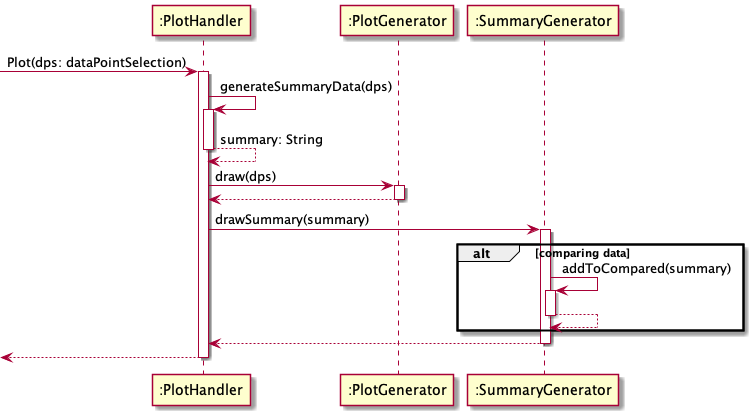

The diagram above was rendered by PlantUML. Its source (embedded in the PNG):
@startuml FR3

participant ":PlotHandler" as ph
participant ":PlotGenerator" as pg
participant ":SummaryGenerator" as sg

-> ph ++: Plot(dps: dataPointSelection)
ph -> ph ++: generateSummaryData(dps)
' summary is a "String" bc it contains the JSON String representing the data
ph --> ph --: summary: String
 
ph -> pg ++: draw(dps)
' calls the framework we will use and plots the graph using the data
' it should be a viod so it returns nothing

pg --> ph --:

ph -> sg ++: drawSummary(summary)
alt comparing data
    sg -> sg ++: addToCompared(summary)
    return
end
sg --> ph --:

return
@enduml